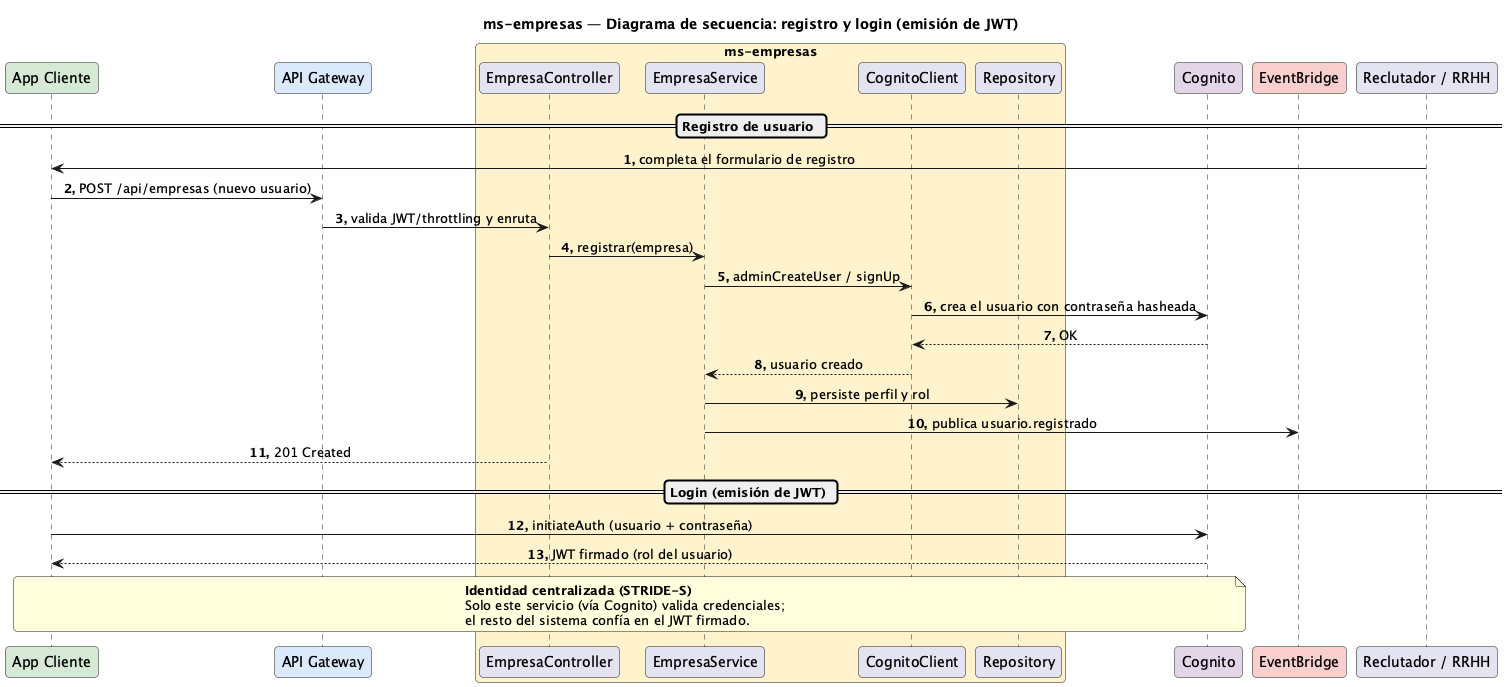

The diagram above was rendered by PlantUML. Its source (embedded in the PNG):
@startuml Secuencia-Empresa
title ms-empresas — Diagrama de secuencia: registro y login (emisión de JWT)

skinparam responseMessageBelowArrow true
skinparam maxMessageSize 320
skinparam sequenceMessageAlignment center
skinparam roundCorner 8
autonumber "<b>0."

participant "App Cliente" as app #D5E8D4
participant "API Gateway" as gw #DAE8FC
box "ms-empresas" #FFF2CC
  participant "EmpresaController" as rest
  participant "EmpresaService" as svc
  participant "CognitoClient" as cog
  participant "Repository" as repo
end box
participant "Cognito" as idp #E1D5E7
participant "EventBridge" as ev #F8CECC

== Registro de usuario ==
"Reclutador / RRHH" -> app : completa el formulario de registro
app -> gw : POST /api/empresas (nuevo usuario)
gw -> rest : valida JWT/throttling y enruta
rest -> svc : registrar(empresa)
svc -> cog : adminCreateUser / signUp
cog -> idp : crea el usuario con contraseña hasheada
idp --> cog : OK
cog --> svc : usuario creado
svc -> repo : persiste perfil y rol
svc -> ev : publica usuario.registrado
rest --> app : 201 Created

== Login (emisión de JWT) ==
app -> idp : initiateAuth (usuario + contraseña)
idp --> app : JWT firmado (rol del usuario)
note over app, idp
  <b>Identidad centralizada (STRIDE-S)</b>
  Solo este servicio (vía Cognito) valida credenciales;
  el resto del sistema confía en el JWT firmado.
end note

@enduml